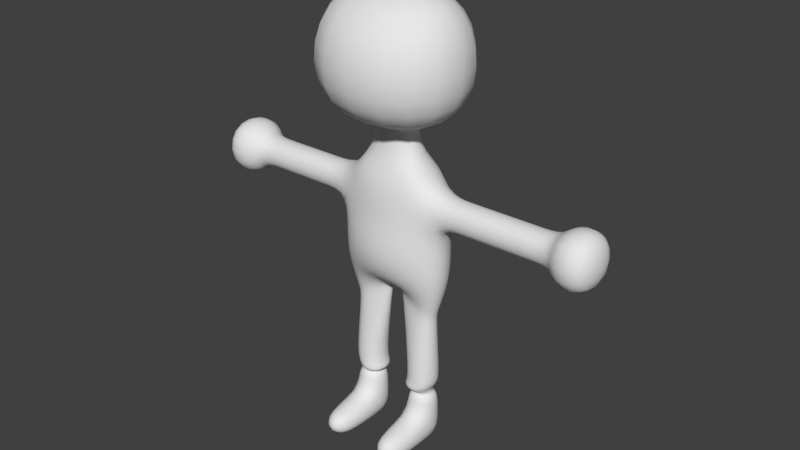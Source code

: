 # Source: Model_Player.blend  (saved by Blender 2.79.0; exported with 4.5.12 LTS)
import bpy
from mathutils import Matrix  # noqa: F401  (used for matrix-valued properties, if any)

bpy.ops.wm.read_factory_settings(use_empty=True)
scene = bpy.context.scene
scene.name = 'Scene'

# ---- collections
col_collection_1 = bpy.data.collections.new('Collection 1'); scene.collection.children.link(col_collection_1)

# ---- world
world_world = bpy.data.worlds.new('World'); scene.world = world_world
world_world.color = (0.05088, 0.05088, 0.05088)
world_world.use_sun_shadow = False
world_world.sun_shadow_jitter_overblur = 0.0
world_world.cycles.sampling_method = 'MANUAL'

# ---- meshes
me_plane = bpy.data.meshes.new('Plane')
me_plane.from_pydata([(-20.0, -171.3, 1.512e-06), (-60.0, -171.3, 1.512e-06), (60.0, -171.3, 1.512e-06), (20.0, -171.3, 1.512e-06), (-100.0, 60.0, 0.0), (-100.0, 20.0, 0.0), (-58.53, -100.0, 0.0), (-4.518, -73.9, 16.6), (4.518, -73.9, 16.6), (59.72, -100.0, 0.0), (100.0, 20.0, 0.0), (100.0, 60.0, 0.0), (30.44, 100.0, 0.0), (-30.44, 100.0, 0.0), (-71.03, -60.0, 0.0), (-71.03, -20.0, 0.0), (-71.03, 20.0, 0.0), (-60.0, 60.0, 0.0), (-23.68, -60.0, -33.76), (-23.68, -20.0, -33.76), (-23.68, 20.0, -33.76), (-20.0, 60.0, -33.76), (23.68, -60.0, -33.76), (23.68, -20.0, -33.76), (23.68, 20.0, -33.76), (20.0, 60.0, -33.76), (71.03, -60.0, 0.0), (71.03, -20.0, 0.0), (71.03, 20.0, 0.0), (60.0, 60.0, 0.0), (20.0, -242.6, 4.629e-06), (60.0, -242.6, 4.629e-06), (-60.0, -242.6, 4.629e-06), (-20.0, -242.6, 4.629e-06), (30.44, 130.0, -1.311e-06), (-30.44, 130.0, -1.311e-06), (30.44, 130.0, -1.311e-06), (-30.44, 130.0, -1.311e-06), (101.1, 151.9, -65.14), (-101.1, 151.9, -65.14), (101.1, 251.2, -65.14), (-101.1, 251.2, -65.14), (44.74, 290.3, -8.32e-06), (-44.74, 290.3, -8.32e-06), (126.4, 20.0, 0.0), (126.4, 60.0, 0.0), (-140.0, 60.0, 0.0), (-140.0, 20.0, 0.0), (-157.8, 60.0, 0.0), (-157.8, 20.0, 0.0), (162.0, 20.0, 0.0), (162.0, 60.0, 0.0), (186.2, 20.0, 0.0), (186.2, 60.0, 0.0), (-173.5, 60.0, 0.0), (-173.5, 20.0, 0.0), (218.2, 20.0, 0.0), (218.2, 60.0, 0.0), (-205.5, 60.0, 0.0), (-205.5, 20.0, 0.0), (-20.0, -171.3, 41.03), (-60.0, -171.3, 41.03), (60.0, -171.3, 41.03), (20.0, -171.3, 41.03), (-100.0, 60.0, 41.03), (-100.0, 20.0, 41.03), (-58.53, -100.0, 41.03), (-4.518, -73.9, 24.43), (4.518, -73.9, 24.43), (59.72, -100.0, 41.03), (100.0, 20.0, 41.03), (100.0, 60.0, 41.03), (30.44, 100.0, 41.03), (-30.44, 100.0, 41.03), (-71.03, -60.0, 41.03), (-71.03, -20.0, 41.03), (-71.03, 20.0, 41.03), (-60.0, 60.0, 41.03), (-23.68, -59.13, 53.69), (-23.68, -20.87, 65.37), (-23.68, 20.0, 57.49), (-20.0, 60.0, 57.49), (23.68, -59.13, 53.69), (23.68, -20.87, 65.37), (23.68, 20.0, 57.49), (20.0, 60.0, 57.49), (71.03, -60.0, 41.03), (71.03, -20.0, 41.03), (71.03, 20.0, 41.03), (60.0, 60.0, 41.03), (20.0, -242.6, 41.03), (60.0, -242.6, 41.03), (-60.0, -242.6, 41.03), (-20.0, -242.6, 41.03), (30.44, 130.0, 41.03), (-30.44, 130.0, 41.03), (30.44, 130.0, 41.03), (-30.44, 130.0, 41.03), (101.1, 151.9, 113.7), (-101.1, 151.9, 113.7), (101.1, 251.2, 113.7), (-101.1, 251.2, 113.7), (44.74, 290.3, 41.03), (-44.74, 290.3, 41.03), (126.4, 20.0, 41.03), (126.4, 60.0, 41.03), (-140.0, 60.0, 41.03), (-140.0, 20.0, 41.03), (-157.8, 60.0, 41.03), (-157.8, 20.0, 41.03), (162.0, 20.0, 41.03), (162.0, 60.0, 41.03), (186.2, 20.0, 41.03), (186.2, 60.0, 41.03), (-173.5, 60.0, 41.03), (-173.5, 20.0, 41.03), (218.2, 20.0, 41.03), (218.2, 60.0, 41.03), (-205.5, 60.0, 41.03), (-205.5, 20.0, 41.03), (20.0, -280.2, 6.27e-06), (60.0, -280.2, 6.27e-06), (-60.0, -280.2, 6.27e-06), (-20.0, -280.2, 6.27e-06), (20.0, -280.2, 41.03), (60.0, -280.2, 41.03), (-60.0, -280.2, 41.03), (-20.0, -280.2, 41.03), (20.0, -242.6, 105.4), (60.0, -242.6, 105.4), (-60.0, -242.6, 105.4), (-20.0, -242.6, 105.4), (20.0, -280.2, 105.4), (60.0, -280.2, 105.4), (-60.0, -280.2, 105.4), (-20.0, -280.2, 105.4), (-20.7, -216.5, 0.7182), (-20.0, -195.1, 2.551e-06), (-60.0, -195.1, 2.551e-06), (-59.3, -216.5, 0.7182), (-20.7, -216.5, 40.32), (-20.0, -195.1, 41.03), (-60.0, -195.1, 41.03), (-59.3, -216.5, 40.32), (20.0, -195.1, 2.551e-06), (20.7, -216.5, 0.7182), (59.3, -216.5, 0.7182), (60.0, -195.1, 2.551e-06), (20.0, -195.1, 41.03), (20.7, -216.5, 40.32), (59.3, -216.5, 40.32), (60.0, -195.1, 41.03), (-27.94, -209.3, 8.144), (-52.06, -209.3, 8.144), (-27.94, -209.3, 32.89), (-52.06, -209.3, 32.89), (27.94, -209.3, 8.144), (52.06, -209.3, 8.144), (27.94, -209.3, 32.89), (52.06, -209.3, 32.89), (56.04, -201.2, -1.978), (56.04, -201.2, 43.01), (16.56, -201.2, -1.978), (16.56, -201.2, 43.01), (-16.93, -204.1, -0.8831), (-16.93, -204.1, 41.92), (-54.47, -204.1, -0.8831), (-54.47, -204.1, 41.92), (-52.06, -212.9, 8.144), (-52.06, -212.9, 32.89), (-27.94, -212.9, 8.144), (-27.94, -212.9, 32.89), (27.94, -212.9, 8.144), (27.94, -212.9, 32.89), (52.06, -212.9, 8.144), (52.06, -212.9, 32.89), (-51.12, -208.1, 2.944), (-51.12, -208.1, 38.09), (-20.28, -208.1, 2.944), (-20.28, -208.1, 38.09), (20.28, -206.7, 2.256), (20.28, -206.7, 38.78), (52.32, -206.7, 2.256), (52.32, -206.7, 38.78), (-56.64, -112.3, 2.6e-07), (-7.18, -90.66, 13.75), (-56.64, -112.3, 41.03), (-7.18, -90.66, 27.29), (6.691, -87.58, 14.27), (58.17, -110.0, 2.122e-07), (6.691, -87.58, 26.76), (58.17, -110.0, 41.03), (226.6, 2.081, -18.38), (226.6, 77.92, -18.38), (-213.9, 77.92, -18.38), (-213.9, 2.081, -18.38), (226.6, 2.081, 59.42), (226.6, 77.92, 59.42), (-213.9, 77.92, 59.42), (-213.9, 2.081, 59.42), (271.1, 2.081, -18.38), (271.1, 77.92, -18.38), (-258.4, 77.92, -18.38), (-258.4, 2.081, -18.38), (271.1, 2.081, 59.42), (271.1, 77.92, 59.42), (-258.4, 77.92, 59.42), (-258.4, 2.081, 59.42)], [], [(136, 33, 32, 139), (13, 21, 17), (21, 13, 12, 25), (12, 29, 25), (185, 0, 1, 184), (5, 4, 17, 16), (6, 14, 18, 7), (14, 15, 19, 18), (15, 16, 20, 19), (16, 17, 21, 20), (7, 18, 22, 8), (18, 19, 23, 22), (19, 20, 24, 23), (20, 21, 25, 24), (8, 22, 26, 9), (22, 23, 27, 26), (23, 24, 28, 27), (24, 25, 29, 28), (189, 2, 3, 188), (28, 29, 11, 10), (146, 31, 30, 145), (13, 35, 34, 12), (35, 37, 36, 34), (37, 39, 38, 36), (39, 41, 40, 38), (41, 43, 42, 40), (11, 45, 44, 10), (5, 47, 46, 4), (47, 49, 48, 46), (45, 51, 50, 44), (51, 53, 52, 50), (49, 55, 54, 48), (53, 57, 56, 52), (55, 59, 58, 54), (140, 143, 92, 93), (73, 77, 81), (81, 85, 72, 73), (72, 85, 89), (187, 186, 61, 60), (65, 76, 77, 64), (66, 67, 78, 74), (74, 78, 79, 75), (75, 79, 80, 76), (76, 80, 81, 77), (67, 68, 82, 78), (78, 82, 83, 79), (79, 83, 84, 80), (80, 84, 85, 81), (68, 69, 86, 82), (82, 86, 87, 83), (83, 87, 88, 84), (84, 88, 89, 85), (191, 190, 63, 62), (88, 70, 71, 89), (150, 149, 90, 91), (73, 72, 94, 95), (95, 94, 96, 97), (97, 96, 98, 99), (99, 98, 100, 101), (101, 100, 102, 103), (71, 70, 104, 105), (65, 64, 106, 107), (107, 106, 108, 109), (105, 104, 110, 111), (111, 110, 112, 113), (109, 108, 114, 115), (113, 112, 116, 117), (115, 114, 118, 119), (49, 47, 107, 109), (137, 0, 60, 141), (46, 48, 108, 106), (92, 32, 122, 126), (139, 32, 92, 143), (188, 3, 63, 190), (51, 45, 105, 111), (32, 33, 123, 122), (44, 50, 110, 104), (184, 1, 61, 186), (35, 13, 73, 95), (9, 26, 86, 69), (145, 30, 90, 149), (53, 51, 111, 113), (12, 34, 94, 72), (26, 27, 87, 86), (50, 52, 112, 110), (27, 28, 88, 87), (189, 9, 69, 191), (37, 35, 95, 97), (55, 49, 109, 115), (34, 36, 96, 94), (5, 16, 76, 65), (7, 8, 68, 67), (48, 54, 114, 108), (17, 4, 64, 77), (117, 116, 196, 197), (39, 37, 97, 99), (57, 53, 113, 117), (36, 38, 98, 96), (52, 56, 116, 112), (185, 7, 67, 187), (116, 56, 192, 196), (41, 39, 99, 101), (59, 55, 115, 119), (38, 40, 100, 98), (29, 12, 72, 89), (54, 58, 118, 114), (42, 43, 103, 102), (13, 17, 77, 73), (43, 41, 101, 103), (14, 6, 66, 74), (40, 42, 102, 100), (15, 14, 74, 75), (16, 15, 75, 76), (45, 11, 71, 105), (10, 44, 104, 70), (47, 5, 65, 107), (28, 10, 70, 88), (4, 46, 106, 64), (11, 29, 89, 71), (147, 2, 62, 151), (120, 121, 125, 124), (122, 123, 127, 126), (30, 31, 121, 120), (31, 91, 125, 121), (125, 91, 129, 133), (90, 124, 132, 128), (90, 30, 120, 124), (33, 93, 127, 123), (131, 130, 134, 135), (129, 128, 132, 133), (124, 125, 133, 132), (93, 92, 130, 131), (91, 90, 128, 129), (127, 93, 131, 135), (126, 127, 135, 134), (92, 126, 134, 130), (1, 138, 142, 61), (168, 139, 143, 169), (33, 136, 140, 93), (164, 137, 141, 165), (60, 61, 142, 141), (171, 169, 143, 140), (0, 137, 138, 1), (170, 136, 139, 168), (31, 146, 150, 91), (160, 147, 151, 161), (3, 144, 148, 63), (172, 145, 149, 173), (62, 63, 148, 151), (175, 173, 149, 150), (2, 147, 144, 3), (174, 146, 145, 172), (178, 152, 153, 176), (179, 177, 155, 154), (170, 152, 154, 171), (176, 153, 155, 177), (182, 157, 156, 180), (183, 181, 158, 159), (180, 156, 158, 181), (174, 157, 159, 175), (144, 162, 163, 148), (151, 148, 163, 161), (147, 160, 162, 144), (182, 160, 161, 183), (138, 166, 167, 142), (141, 142, 167, 165), (137, 164, 166, 138), (178, 164, 165, 179), (136, 170, 171, 140), (152, 170, 168, 153), (154, 155, 169, 171), (153, 168, 169, 155), (146, 174, 175, 150), (157, 174, 172, 156), (159, 158, 173, 175), (156, 172, 173, 158), (152, 178, 179, 154), (166, 176, 177, 167), (165, 167, 177, 179), (164, 178, 176, 166), (157, 182, 183, 159), (162, 180, 181, 163), (161, 163, 181, 183), (160, 182, 180, 162), (0, 185, 187, 60), (6, 184, 186, 66), (67, 66, 186, 187), (7, 185, 184, 6), (2, 189, 191, 62), (8, 188, 190, 68), (69, 68, 190, 191), (9, 189, 188, 8), (195, 199, 207, 203), (194, 195, 203, 202), (58, 59, 195, 194), (59, 119, 199, 195), (119, 118, 198, 199), (57, 117, 197, 193), (56, 57, 193, 192), (118, 58, 194, 198), (200, 201, 205, 204), (202, 203, 207, 206), (193, 197, 205, 201), (197, 196, 204, 205), (192, 193, 201, 200), (198, 194, 202, 206), (196, 192, 200, 204), (199, 198, 206, 207)])
me_plane.polygons.foreach_set('use_smooth', [True] * 208)
me_plane.use_remesh_preserve_volume = False
me_plane.use_remesh_preserve_attributes = False
me_plane.use_mirror_vertex_groups = False
me_plane.update()
arm_armature = bpy.data.armatures.new('Armature')  # bones are not reproduced

# ---- objects
ob_armature = bpy.data.objects.new('Armature', arm_armature)
ob_plane = bpy.data.objects.new('Plane', me_plane)

# ---- transforms, parenting, visibility, modifiers, constraints
ob_armature.location = (2.997, -14.02, 223.7)
ob_armature.rotation_euler = (4.712, -0.0, 0.0)
ob_armature.show_in_front = True
ob_armature.lineart.crease_threshold = 0.0
ob_plane.parent = ob_armature
ob_plane.matrix_parent_inverse = Matrix(((1.0, 0.0, 0.0, -2.997), (0.0, 0.0, -1.0, 223.7), (0.0, 1.0, 1.49e-08, 14.02), (0.0, 0.0, 0.0, 1.0)))
ob_plane.location = (0.0, 0.0, 285.3)
ob_plane.rotation_euler = (1.571, -0.0, 0.0)
ob_plane.lineart.crease_threshold = 0.0
_vg = ob_plane.vertex_groups.new(name='root')
for _i, _w in zip([18, 19, 22, 23, 26, 27], [0.07223, 0.005445, 0.5989, 0.1113, 0.03017, 0.009365]): _vg.add([_i], _w, 'REPLACE')
_vg = ob_plane.vertex_groups.new(name='root.001')
for _i, _w in zip([14, 15, 16, 18, 19, 20, 21, 22, 23, 24, 25, 26, 27, 28, 68, 74, 75, 76, 78, 79, 80, 81, 82, 83, 84, 85, 86, 87, 88], [0.06244, 0.4892, 0.07946, 0.1416, 0.6565, 0.4531, 0.08513, 0.1224, 0.7085, 0.6606, 0.1122, 0.062, 0.5164, 0.0472, 0.05123, 0.07589, 0.4995, 0.105, 0.1928, 0.6964, 0.6544, 0.1131, 0.6072, 0.7896, 0.6874, 0.1158, 0.115, 0.5372, 0.07551]): _vg.add([_i], _w, 'REPLACE')
_vg = ob_plane.vertex_groups.new(name='root.002')
for _i, _w in zip([19, 20, 21, 24], [0.06209, 0.3214, 0.05133, 0.03134]): _vg.add([_i], _w, 'REPLACE')
_vg = ob_plane.vertex_groups.new(name='root.003')
for _i, _w in zip([12, 13, 25, 34, 72, 73, 85, 89, 94, 96], [0.7419, 0.04324, 0.09103, 0.0738, 0.6589, 0.04963, 0.09594, 0.01404, 0.09175, 0.02949]): _vg.add([_i], _w, 'REPLACE')
_vg = ob_plane.vertex_groups.new(name='root.012')
for _i, _w in zip([12, 13, 34, 35, 36, 37, 38, 39, 40, 41, 42, 43, 72, 73, 94, 95, 96, 97, 98, 99, 100, 101, 102, 103], [0.1012, 0.1164, 0.9, 0.8688, 0.9642, 0.9507, 0.9896, 0.9856, 0.9975, 0.9968, 0.9994, 0.9992, 0.1356, 0.1463, 0.8655, 0.8475, 0.9379, 0.9432, 0.9804, 0.9822, 0.9951, 0.9953, 0.999, 0.9986]): _vg.add([_i], _w, 'REPLACE')
_vg = ob_plane.vertex_groups.new(name='root.004')
for _i, _w in zip([10, 11, 12, 20, 21, 23, 24, 25, 27, 28, 29, 70, 71, 72, 80, 81, 83, 84, 85, 87, 88, 89], [0.009228, 0.03843, 0.09318, 0.000638, 0.09179, 0.0293, 0.1569, 0.6345, 0.1191, 0.4624, 0.9253, 0.0564, 0.07294, 0.1204, 0.02462, 0.08921, 0.03533, 0.1601, 0.6236, 0.1175, 0.4398, 0.848]): _vg.add([_i], _w, 'REPLACE')
_vg = ob_plane.vertex_groups.new(name='root.009')
for _i, _w in zip([10, 11, 24, 27, 28, 29, 44, 45, 50, 51, 70, 71, 84, 87, 88, 89, 104, 105, 110, 111], [0.9629, 0.9498, 0.04464, 0.1177, 0.4703, 0.0312, 0.9489, 0.9375, 0.04785, 0.06182, 0.9212, 0.91, 0.05563, 0.1175, 0.4587, 0.08166, 0.8965, 0.8909, 0.09633, 0.1024]): _vg.add([_i], _w, 'REPLACE')
_vg = ob_plane.vertex_groups.new(name='root.010')
for _i, _w in zip([44, 45, 50, 51, 52, 53, 56, 57, 104, 105, 110, 111, 112, 113, 116, 117, 193, 196, 197], [0.04717, 0.05862, 0.9466, 0.9314, 0.9333, 0.915, 0.08666, 0.09008, 0.09406, 0.09815, 0.8877, 0.8801, 0.8639, 0.8589, 0.1324, 0.1377, 0.0006477, 0.04128, 0.04692]): _vg.add([_i], _w, 'REPLACE')
_vg = ob_plane.vertex_groups.new(name='root.011')
for _i, _w in zip([52, 53, 56, 57, 112, 113, 116, 117, 192, 193, 196, 197, 200, 201, 204, 205], [0.06314, 0.07968, 0.9129, 0.9093, 0.1237, 0.1276, 0.8658, 0.8603, 0.9767, 0.9745, 0.9537, 0.9508, 0.9941, 0.9934, 0.9864, 0.9842]): _vg.add([_i], _w, 'REPLACE')
_vg = ob_plane.vertex_groups.new(name='root.005')
for _i, _w in zip([4, 5, 12, 13, 15, 16, 17, 19, 20, 21, 24, 25, 35, 37, 64, 65, 72, 73, 74, 75, 76, 77, 79, 80, 81, 84, 85, 95, 97], [0.0181, 0.04829, 0.04903, 0.8059, 0.203, 0.7707, 0.9457, 0.05366, 0.1503, 0.7263, 0.02326, 0.1151, 0.1099, 0.02893, 0.07366, 0.07921, 0.06222, 0.7607, 0.001095, 0.2017, 0.7438, 0.8973, 0.07249, 0.2296, 0.7352, 0.04387, 0.117, 0.1231, 0.03645]): _vg.add([_i], _w, 'REPLACE')
_vg = ob_plane.vertex_groups.new(name='root.006')
for _i, _w in zip([4, 5, 15, 16, 17, 46, 47, 48, 49, 64, 65, 75, 76, 77, 106, 107, 108, 109, 114, 115], [0.9618, 0.9367, 0.001795, 0.09781, 0.01544, 0.9236, 0.9076, 0.09853, 0.1123, 0.911, 0.8928, 0.006583, 0.1109, 0.06018, 0.8556, 0.8463, 0.1697, 0.1744, 0.01906, 0.02116]): _vg.add([_i], _w, 'REPLACE')
_vg = ob_plane.vertex_groups.new(name='root.007')
for _i, _w in zip([46, 47, 48, 49, 54, 55, 58, 59, 106, 107, 108, 109, 114, 115, 118, 119, 195, 198, 199], [0.07324, 0.08705, 0.8908, 0.8738, 0.909, 0.8934, 0.09073, 0.09382, 0.1317, 0.1386, 0.7977, 0.7913, 0.8204, 0.8189, 0.1341, 0.1405, 0.005086, 0.04153, 0.05036]): _vg.add([_i], _w, 'REPLACE')
_vg = ob_plane.vertex_groups.new(name='root.008')
for _i, _w in zip([54, 55, 58, 59, 108, 109, 114, 115, 118, 119, 194, 195, 198, 199, 202, 203, 206, 207], [0.0792, 0.09152, 0.9078, 0.9043, 0.01215, 0.01468, 0.1448, 0.1451, 0.8605, 0.8537, 0.9762, 0.9719, 0.9524, 0.9476, 0.9934, 0.9911, 0.9855, 0.9825]): _vg.add([_i], _w, 'REPLACE')
_vg = ob_plane.vertex_groups.new(name='root.013')
for _i, _w in zip([8, 9, 22, 23, 26, 27, 67, 68, 69, 78, 82, 83, 86, 87, 188, 190], [0.8951, 0.06616, 0.1375, 0.02158, 0.4007, 0.09532, 0.05287, 0.7713, 0.08195, 0.01134, 0.1983, 0.05013, 0.3773, 0.09503, 0.07401, 0.0776]): _vg.add([_i], _w, 'REPLACE')
_vg = ob_plane.vertex_groups.new(name='root.014')
for _i, _w in zip([2, 8, 9, 22, 26, 27, 62, 63, 68, 69, 82, 83, 86, 87, 188, 189, 190, 191], [0.02036, 0.02935, 0.9141, 0.04412, 0.465, 0.1061, 0.04729, 0.03428, 0.08649, 0.8836, 0.07783, 0.008469, 0.4615, 0.1073, 0.896, 0.9459, 0.8812, 0.9153]): _vg.add([_i], _w, 'REPLACE')
_vg = ob_plane.vertex_groups.new(name='root.015')
for _i, _w in zip([2, 3, 62, 63, 144, 145, 146, 147, 148, 149, 150, 151, 156, 157, 158, 159, 160, 161, 162, 163, 172, 173, 174, 175, 180, 181, 182, 183, 189, 190, 191], [0.9585, 0.9741, 0.9368, 0.9502, 0.9434, 0.03401, 0.06022, 0.9278, 0.9212, 0.02997, 0.03551, 0.8589, 0.2908, 0.3232, 0.286, 0.2791, 0.7946, 0.6055, 0.8071, 0.783, 0.1413, 0.1442, 0.1754, 0.144, 0.6379, 0.6271, 0.6063, 0.4999, 0.03932, 0.005424, 0.06738]): _vg.add([_i], _w, 'REPLACE')
_vg = ob_plane.vertex_groups.new(name='root.019')
for _i, _w in zip([30, 31, 90, 91, 120, 121, 124, 125, 144, 145, 146, 147, 148, 149, 150, 151, 156, 157, 158, 159, 160, 161, 162, 163, 172, 173, 174, 175, 180, 181, 182, 183], [0.8923, 0.8765, 0.1075, 0.116, 0.5043, 0.5066, 0.02174, 0.03032, 0.05375, 0.9512, 0.9151, 0.0671, 0.07247, 0.8432, 0.8461, 0.1329, 0.7052, 0.6693, 0.6957, 0.7007, 0.2016, 0.3873, 0.1906, 0.2099, 0.8537, 0.8208, 0.8132, 0.8199, 0.3593, 0.3628, 0.3889, 0.4877]): _vg.add([_i], _w, 'REPLACE')
_vg = ob_plane.vertex_groups.new(name='root.020')
for _i, _w in zip([30, 31, 90, 91, 120, 121, 124, 125, 128, 129, 132, 133, 149, 150, 173, 175], [0.1024, 0.1154, 0.8892, 0.88, 0.4952, 0.4925, 0.9638, 0.9594, 0.9951, 0.9939, 0.9977, 0.9966, 0.1167, 0.1111, 0.01947, 0.02154]): _vg.add([_i], _w, 'REPLACE')
_vg = ob_plane.vertex_groups.new(name='root.016')
for _i, _w in zip([6, 7, 8, 14, 15, 18, 19, 22, 23, 66, 67, 68, 74, 75, 78, 79, 80, 82, 83, 185, 187], [0.07778, 0.9474, 0.03194, 0.4303, 0.1324, 0.6555, 0.1424, 0.06727, 0.007499, 0.1061, 0.8464, 0.07801, 0.427, 0.1349, 0.6484, 0.1499, 0.008917, 0.08066, 0.01852, 0.1117, 0.1095]): _vg.add([_i], _w, 'REPLACE')
_vg = ob_plane.vertex_groups.new(name='root.017')
for _i, _w in zip([1, 6, 7, 14, 15, 18, 19, 60, 61, 66, 67, 74, 75, 78, 79, 184, 185, 186, 187], [0.02389, 0.9086, 0.001264, 0.4692, 0.1192, 0.07434, 0.002116, 0.03126, 0.05246, 0.8654, 0.07637, 0.4592, 0.1185, 0.09348, 0.01721, 0.963, 0.8599, 0.9304, 0.8531]): _vg.add([_i], _w, 'REPLACE')
_vg = ob_plane.vertex_groups.new(name='root.018')
for _i, _w in zip([0, 1, 60, 61, 136, 137, 138, 139, 140, 141, 142, 143, 152, 153, 154, 155, 164, 165, 166, 167, 168, 169, 170, 171, 176, 177, 178, 179, 184, 186, 187], [0.9709, 0.9603, 0.95, 0.9443, 0.04509, 0.9325, 0.9175, 0.03255, 0.03633, 0.9269, 0.9319, 0.05988, 0.3052, 0.2271, 0.3188, 0.353, 0.7502, 0.7518, 0.6789, 0.7864, 0.1251, 0.194, 0.1562, 0.157, 0.3594, 0.5947, 0.5835, 0.5875, 0.03143, 0.07123, 0.006951]): _vg.add([_i], _w, 'REPLACE')
_vg = ob_plane.vertex_groups.new(name='root.021')
for _i, _w in zip([32, 33, 92, 93, 122, 123, 126, 127, 136, 137, 138, 139, 140, 141, 142, 143, 152, 153, 154, 155, 164, 165, 166, 167, 168, 169, 170, 171, 176, 177, 178, 179], [0.8916, 0.9019, 0.1166, 0.1071, 0.5039, 0.5066, 0.03106, 0.01996, 0.9344, 0.06422, 0.07783, 0.9495, 0.854, 0.06668, 0.05996, 0.8049, 0.689, 0.767, 0.6635, 0.6232, 0.2466, 0.2405, 0.318, 0.2043, 0.8677, 0.7609, 0.836, 0.8129, 0.6366, 0.3899, 0.4125, 0.4016]): _vg.add([_i], _w, 'REPLACE')
_vg = ob_plane.vertex_groups.new(name='root.022')
for _i, _w in zip([32, 33, 92, 93, 122, 123, 126, 127, 130, 131, 134, 135, 140, 143, 169, 171], [0.103, 0.09275, 0.8779, 0.8892, 0.4956, 0.4929, 0.9589, 0.9646, 0.9931, 0.9946, 0.9967, 0.9968, 0.1028, 0.1351, 0.03951, 0.009567]): _vg.add([_i], _w, 'REPLACE')
_m = ob_plane.modifiers.new('Subsurf', 'SUBSURF')
_m.uv_smooth = 'PRESERVE_CORNERS'
_m.quality = 2
_m.levels = 3
_m.show_only_control_edges = False
_m = ob_plane.modifiers.new('Armature', 'ARMATURE')
_m.object = ob_armature

# ---- collection membership
col_collection_1.objects.link(ob_armature)
col_collection_1.objects.link(ob_plane)

# ---- scene / render settings (as saved in the file)
scene.frame_start = 1; scene.frame_end = 60; scene.frame_set(0)
scene.render.engine = 'BLENDER_EEVEE_NEXT'
scene.render.resolution_percentage = 50
scene.render.dither_intensity = 0.0
scene.cycles.use_denoising = False
scene.cycles.samples = 128
scene.cycles.sampling_pattern = 'TABULATED_SOBOL'
scene.cycles.use_adaptive_sampling = False
scene.cycles.use_light_tree = False
scene.cycles.blur_glossy = 0.0
scene.cycles.sample_clamp_indirect = 0.0
scene.view_settings.view_transform = 'Standard'
scene.unit_settings.scale_length = 0.01
bpy.context.view_layer.update()

# ---- added for rendering (the .blend has no active camera and no usable light): camera, sun
cam_auto = bpy.data.cameras.new('AutoCamera')
cam_auto.lens = 50.0
cam_auto.sensor_width = 36.0
cam_auto.clip_end = 12766.2
ob_auto_camera = bpy.data.objects.new('AutoCamera', cam_auto)
scene.collection.objects.link(ob_auto_camera)
ob_auto_camera.location = (733.781, -897.035, 871.498)
ob_auto_camera.rotation_euler = (1.09748, -7.21219e-08, 0.694738)
scene.camera = ob_auto_camera
light_auto_sun = bpy.data.lights.new('AutoSun', 'SUN')
light_auto_sun.energy = 3.0
light_auto_sun.angle = 0.0523599
ob_auto_sun = bpy.data.objects.new('AutoSun', light_auto_sun)
scene.collection.objects.link(ob_auto_sun)
ob_auto_sun.rotation_euler = (0.872665, 0.174533, 0.523599)
bpy.context.view_layer.update()
